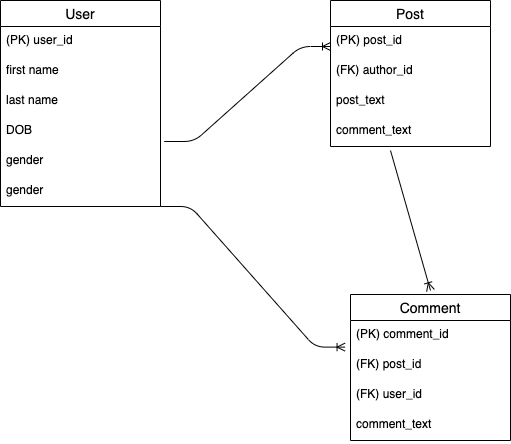

The diagram above was exported from draw.io. Its source (the exported page's mxGraphModel, read from the mxfile embedded in the PNG):
<mxGraphModel dx="877" dy="564" grid="1" gridSize="10" guides="1" tooltips="1" connect="1" arrows="1" fold="1" page="1" pageScale="1" pageWidth="850" pageHeight="1100" math="0" shadow="0" extFonts="Permanent Marker^https://fonts.googleapis.com/css?family=Permanent+Marker">
  <root>
    <mxCell id="0" />
    <mxCell id="1" parent="0" />
    <mxCell id="-br27dp5j4sJBwHW2vJg-34" value="Comment" style="swimlane;fontStyle=0;childLayout=stackLayout;horizontal=1;startSize=26;horizontalStack=0;resizeParent=1;resizeParentMax=0;resizeLast=0;collapsible=1;marginBottom=0;align=center;fontSize=14;" vertex="1" parent="1">
      <mxGeometry x="400" y="404" width="160" height="146" as="geometry" />
    </mxCell>
    <mxCell id="-br27dp5j4sJBwHW2vJg-35" value="(PK) comment_id" style="text;strokeColor=none;fillColor=none;spacingLeft=4;spacingRight=4;overflow=hidden;rotatable=0;points=[[0,0.5],[1,0.5]];portConstraint=eastwest;fontSize=12;" vertex="1" parent="-br27dp5j4sJBwHW2vJg-34">
      <mxGeometry y="26" width="160" height="30" as="geometry" />
    </mxCell>
    <mxCell id="-br27dp5j4sJBwHW2vJg-36" value="(FK) post_id " style="text;strokeColor=none;fillColor=none;spacingLeft=4;spacingRight=4;overflow=hidden;rotatable=0;points=[[0,0.5],[1,0.5]];portConstraint=eastwest;fontSize=12;" vertex="1" parent="-br27dp5j4sJBwHW2vJg-34">
      <mxGeometry y="56" width="160" height="30" as="geometry" />
    </mxCell>
    <mxCell id="-br27dp5j4sJBwHW2vJg-37" value="(FK) user_id" style="text;strokeColor=none;fillColor=none;spacingLeft=4;spacingRight=4;overflow=hidden;rotatable=0;points=[[0,0.5],[1,0.5]];portConstraint=eastwest;fontSize=12;" vertex="1" parent="-br27dp5j4sJBwHW2vJg-34">
      <mxGeometry y="86" width="160" height="30" as="geometry" />
    </mxCell>
    <mxCell id="-br27dp5j4sJBwHW2vJg-42" value="comment_text" style="text;strokeColor=none;fillColor=none;spacingLeft=4;spacingRight=4;overflow=hidden;rotatable=0;points=[[0,0.5],[1,0.5]];portConstraint=eastwest;fontSize=12;" vertex="1" parent="-br27dp5j4sJBwHW2vJg-34">
      <mxGeometry y="116" width="160" height="30" as="geometry" />
    </mxCell>
    <mxCell id="-br27dp5j4sJBwHW2vJg-26" value="User" style="swimlane;fontStyle=0;childLayout=stackLayout;horizontal=1;startSize=26;horizontalStack=0;resizeParent=1;resizeParentMax=0;resizeLast=0;collapsible=1;marginBottom=0;align=center;fontSize=14;" vertex="1" parent="1">
      <mxGeometry x="50" y="110" width="160" height="206" as="geometry" />
    </mxCell>
    <mxCell id="-br27dp5j4sJBwHW2vJg-27" value="(PK) user_id" style="text;strokeColor=none;fillColor=none;spacingLeft=4;spacingRight=4;overflow=hidden;rotatable=0;points=[[0,0.5],[1,0.5]];portConstraint=eastwest;fontSize=12;" vertex="1" parent="-br27dp5j4sJBwHW2vJg-26">
      <mxGeometry y="26" width="160" height="30" as="geometry" />
    </mxCell>
    <mxCell id="-br27dp5j4sJBwHW2vJg-28" value="first name " style="text;strokeColor=none;fillColor=none;spacingLeft=4;spacingRight=4;overflow=hidden;rotatable=0;points=[[0,0.5],[1,0.5]];portConstraint=eastwest;fontSize=12;" vertex="1" parent="-br27dp5j4sJBwHW2vJg-26">
      <mxGeometry y="56" width="160" height="30" as="geometry" />
    </mxCell>
    <mxCell id="-br27dp5j4sJBwHW2vJg-29" value="last name " style="text;strokeColor=none;fillColor=none;spacingLeft=4;spacingRight=4;overflow=hidden;rotatable=0;points=[[0,0.5],[1,0.5]];portConstraint=eastwest;fontSize=12;" vertex="1" parent="-br27dp5j4sJBwHW2vJg-26">
      <mxGeometry y="86" width="160" height="30" as="geometry" />
    </mxCell>
    <mxCell id="-br27dp5j4sJBwHW2vJg-38" value="DOB" style="text;strokeColor=none;fillColor=none;spacingLeft=4;spacingRight=4;overflow=hidden;rotatable=0;points=[[0,0.5],[1,0.5]];portConstraint=eastwest;fontSize=12;" vertex="1" parent="-br27dp5j4sJBwHW2vJg-26">
      <mxGeometry y="116" width="160" height="30" as="geometry" />
    </mxCell>
    <mxCell id="-br27dp5j4sJBwHW2vJg-39" value="gender" style="text;strokeColor=none;fillColor=none;spacingLeft=4;spacingRight=4;overflow=hidden;rotatable=0;points=[[0,0.5],[1,0.5]];portConstraint=eastwest;fontSize=12;" vertex="1" parent="-br27dp5j4sJBwHW2vJg-26">
      <mxGeometry y="146" width="160" height="30" as="geometry" />
    </mxCell>
    <mxCell id="-br27dp5j4sJBwHW2vJg-40" value="gender" style="text;strokeColor=none;fillColor=none;spacingLeft=4;spacingRight=4;overflow=hidden;rotatable=0;points=[[0,0.5],[1,0.5]];portConstraint=eastwest;fontSize=12;" vertex="1" parent="-br27dp5j4sJBwHW2vJg-26">
      <mxGeometry y="176" width="160" height="30" as="geometry" />
    </mxCell>
    <mxCell id="-br27dp5j4sJBwHW2vJg-30" value="Post" style="swimlane;fontStyle=0;childLayout=stackLayout;horizontal=1;startSize=26;horizontalStack=0;resizeParent=1;resizeParentMax=0;resizeLast=0;collapsible=1;marginBottom=0;align=center;fontSize=14;" vertex="1" parent="1">
      <mxGeometry x="380" y="110" width="160" height="146" as="geometry" />
    </mxCell>
    <mxCell id="-br27dp5j4sJBwHW2vJg-31" value="(PK) post_id " style="text;strokeColor=none;fillColor=none;spacingLeft=4;spacingRight=4;overflow=hidden;rotatable=0;points=[[0,0.5],[1,0.5]];portConstraint=eastwest;fontSize=12;" vertex="1" parent="-br27dp5j4sJBwHW2vJg-30">
      <mxGeometry y="26" width="160" height="30" as="geometry" />
    </mxCell>
    <mxCell id="-br27dp5j4sJBwHW2vJg-32" value="(FK) author_id" style="text;strokeColor=none;fillColor=none;spacingLeft=4;spacingRight=4;overflow=hidden;rotatable=0;points=[[0,0.5],[1,0.5]];portConstraint=eastwest;fontSize=12;" vertex="1" parent="-br27dp5j4sJBwHW2vJg-30">
      <mxGeometry y="56" width="160" height="30" as="geometry" />
    </mxCell>
    <mxCell id="-br27dp5j4sJBwHW2vJg-33" value="post_text" style="text;strokeColor=none;fillColor=none;spacingLeft=4;spacingRight=4;overflow=hidden;rotatable=0;points=[[0,0.5],[1,0.5]];portConstraint=eastwest;fontSize=12;" vertex="1" parent="-br27dp5j4sJBwHW2vJg-30">
      <mxGeometry y="86" width="160" height="30" as="geometry" />
    </mxCell>
    <mxCell id="-br27dp5j4sJBwHW2vJg-41" value="comment_text" style="text;strokeColor=none;fillColor=none;spacingLeft=4;spacingRight=4;overflow=hidden;rotatable=0;points=[[0,0.5],[1,0.5]];portConstraint=eastwest;fontSize=12;" vertex="1" parent="-br27dp5j4sJBwHW2vJg-30">
      <mxGeometry y="116" width="160" height="30" as="geometry" />
    </mxCell>
    <mxCell id="-br27dp5j4sJBwHW2vJg-55" value="" style="edgeStyle=entityRelationEdgeStyle;fontSize=12;html=1;endArrow=ERoneToMany;exitX=1.023;exitY=0.833;exitDx=0;exitDy=0;exitPerimeter=0;" edge="1" parent="1" source="-br27dp5j4sJBwHW2vJg-38">
      <mxGeometry width="100" height="100" relative="1" as="geometry">
        <mxPoint x="280" y="256" as="sourcePoint" />
        <mxPoint x="380" y="156" as="targetPoint" />
      </mxGeometry>
    </mxCell>
    <mxCell id="-br27dp5j4sJBwHW2vJg-56" value="" style="edgeStyle=entityRelationEdgeStyle;fontSize=12;html=1;endArrow=ERoneToMany;entryX=-0.034;entryY=-0.113;entryDx=0;entryDy=0;entryPerimeter=0;" edge="1" parent="1" target="-br27dp5j4sJBwHW2vJg-36">
      <mxGeometry width="100" height="100" relative="1" as="geometry">
        <mxPoint x="210" y="316" as="sourcePoint" />
        <mxPoint x="390" y="460" as="targetPoint" />
      </mxGeometry>
    </mxCell>
    <mxCell id="-br27dp5j4sJBwHW2vJg-57" value="" style="fontSize=12;html=1;endArrow=ERoneToMany;" edge="1" parent="1">
      <mxGeometry width="100" height="100" relative="1" as="geometry">
        <mxPoint x="440" y="260" as="sourcePoint" />
        <mxPoint x="480" y="400" as="targetPoint" />
      </mxGeometry>
    </mxCell>
  </root>
</mxGraphModel>